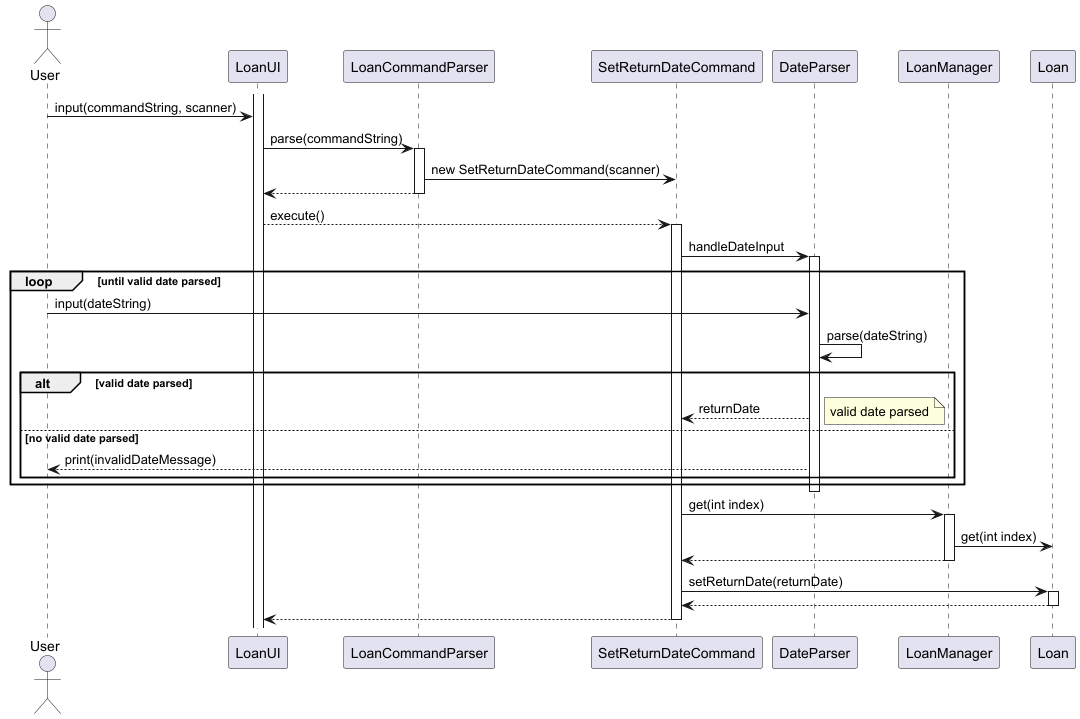

The diagram above was rendered by PlantUML. Its source (embedded in the PNG):
@startuml
actor User

activate LoanUI
User -> LoanUI : input(commandString, scanner)

LoanUI -> LoanCommandParser : parse(commandString)
activate LoanCommandParser

LoanCommandParser -> SetReturnDateCommand : new SetReturnDateCommand(scanner)
LoanCommandParser --> LoanUI
deactivate LoanCommandParser

LoanUI --> SetReturnDateCommand : execute()
activate SetReturnDateCommand
SetReturnDateCommand -> DateParser : handleDateInput
activate DateParser

loop until valid date parsed
    User -> DateParser : input(dateString)
    DateParser -> DateParser : parse(dateString)
    alt valid date parsed
        DateParser --> SetReturnDateCommand : returnDate
        note right: valid date parsed
    else no valid date parsed
        DateParser --> User : print(invalidDateMessage)
    end
end

deactivate DateParser




SetReturnDateCommand -> LoanManager : get(int index)
activate LoanManager
LoanManager -> Loan : get(int index)
LoanManager --> SetReturnDateCommand
deactivate LoanManager
SetReturnDateCommand -> Loan : setReturnDate(returnDate)
activate Loan

Loan --> SetReturnDateCommand
deactivate Loan
SetReturnDateCommand --> LoanUI
deactivate SetReturnDateCommand





@enduml